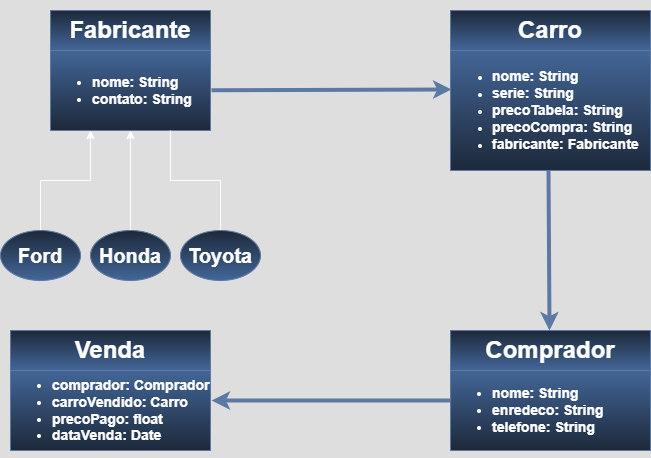

The diagram above was exported from draw.io. Its source (the exported page's mxGraphModel, read from the mxfile embedded in the PNG):
<mxGraphModel dx="2253" dy="785" grid="1" gridSize="10" guides="1" tooltips="1" connect="0" arrows="1" fold="1" page="1" pageScale="1" pageWidth="827" pageHeight="1169" math="0" shadow="0">
  <root>
    <mxCell id="0" />
    <mxCell id="1" parent="0" />
    <mxCell id="s5vxQqRVdu2GTKmLoUMO-11" value="" style="endArrow=classic;html=1;rounded=0;entryX=0.988;entryY=0.375;entryDx=0;entryDy=0;entryPerimeter=0;strokeWidth=4;fillColor=#dae8fc;gradientColor=#7ea6e0;strokeColor=#6c8ebf;" edge="1" parent="1">
      <mxGeometry width="50" height="50" relative="1" as="geometry">
        <mxPoint x="453" y="430" as="sourcePoint" />
        <mxPoint x="201.07999999999993" y="430" as="targetPoint" />
      </mxGeometry>
    </mxCell>
    <mxCell id="s5vxQqRVdu2GTKmLoUMO-8" value="" style="endArrow=classic;html=1;rounded=0;entryX=0.495;entryY=-0.025;entryDx=0;entryDy=0;entryPerimeter=0;fillColor=#dae8fc;gradientColor=#7ea6e0;strokeColor=#6c8ebf;strokeWidth=4;exitX=0.49;exitY=0.967;exitDx=0;exitDy=0;exitPerimeter=0;" edge="1" parent="1">
      <mxGeometry width="50" height="50" relative="1" as="geometry">
        <mxPoint x="538" y="197.03999999999996" as="sourcePoint" />
        <mxPoint x="539" y="360" as="targetPoint" />
      </mxGeometry>
    </mxCell>
    <mxCell id="3hldcexrWTewNn4E2Ow3-31" value="&lt;h1&gt;Fabricante&lt;/h1&gt;" style="rounded=0;whiteSpace=wrap;html=1;fillColor=#dae8fc;gradientColor=#7ea6e0;strokeColor=#6c8ebf;" parent="1" vertex="1">
      <mxGeometry x="40" y="40" width="160" height="40" as="geometry" />
    </mxCell>
    <mxCell id="3hldcexrWTewNn4E2Ow3-33" value="&lt;h3&gt;&lt;p data-pm-slice=&quot;0 0 []&quot;&gt;&lt;/p&gt;&lt;ul&gt;&lt;li&gt;nome: String&lt;/li&gt;&lt;li&gt;contato: String&lt;/li&gt;&lt;/ul&gt;&lt;p&gt;&lt;/p&gt;&lt;/h3&gt;" style="rounded=0;whiteSpace=wrap;html=1;fillColor=light-dark(#DAE8FC,#436697);gradientColor=light-dark(#7EA6E0,#1D293B);strokeColor=#6c8ebf;align=left;" parent="1" vertex="1">
      <mxGeometry x="40" y="80" width="160" height="80" as="geometry" />
    </mxCell>
    <mxCell id="s5vxQqRVdu2GTKmLoUMO-1" value="&lt;h1&gt;Carro&lt;/h1&gt;" style="rounded=0;whiteSpace=wrap;html=1;fillColor=#dae8fc;gradientColor=#7ea6e0;strokeColor=#6c8ebf;" vertex="1" parent="1">
      <mxGeometry x="440" y="40" width="200" height="40" as="geometry" />
    </mxCell>
    <mxCell id="s5vxQqRVdu2GTKmLoUMO-2" value="&lt;ul&gt;&lt;li&gt;&lt;span style=&quot;background-color: transparent; color: light-dark(rgb(0, 0, 0), rgb(255, 255, 255)); font-size: 14.04px; font-weight: 700;&quot;&gt;nome: String&lt;/span&gt;&lt;/li&gt;&lt;li&gt;&lt;span style=&quot;font-size: 14.04px;&quot;&gt;&lt;b&gt;serie: String&lt;/b&gt;&lt;/span&gt;&lt;/li&gt;&lt;li&gt;&lt;span style=&quot;font-size: 14.04px;&quot;&gt;&lt;b&gt;precoTabela: String&lt;/b&gt;&lt;/span&gt;&lt;/li&gt;&lt;li&gt;&lt;span style=&quot;font-size: 14.04px;&quot;&gt;&lt;b&gt;precoCompra: String&lt;/b&gt;&lt;/span&gt;&lt;/li&gt;&lt;li&gt;&lt;span style=&quot;font-size: 14.04px;&quot;&gt;&lt;b&gt;fabricante: Fabricante&lt;/b&gt;&lt;/span&gt;&lt;/li&gt;&lt;/ul&gt;" style="rounded=0;whiteSpace=wrap;html=1;fillColor=light-dark(#DAE8FC,#436697);gradientColor=light-dark(#7EA6E0,#1D293B);strokeColor=#6c8ebf;align=left;" vertex="1" parent="1">
      <mxGeometry x="440" y="80" width="200" height="120" as="geometry" />
    </mxCell>
    <mxCell id="s5vxQqRVdu2GTKmLoUMO-5" value="" style="endArrow=classic;html=1;rounded=0;strokeWidth=4;fillColor=#dae8fc;gradientColor=#7ea6e0;strokeColor=#6c8ebf;" edge="1" parent="1">
      <mxGeometry width="50" height="50" relative="1" as="geometry">
        <mxPoint x="201" y="119.75" as="sourcePoint" />
        <mxPoint x="441" y="119" as="targetPoint" />
      </mxGeometry>
    </mxCell>
    <mxCell id="s5vxQqRVdu2GTKmLoUMO-6" value="&lt;h1&gt;Comprador&lt;/h1&gt;" style="rounded=0;whiteSpace=wrap;html=1;fillColor=#dae8fc;gradientColor=#7ea6e0;strokeColor=#6c8ebf;" vertex="1" parent="1">
      <mxGeometry x="440" y="360" width="200" height="40" as="geometry" />
    </mxCell>
    <mxCell id="s5vxQqRVdu2GTKmLoUMO-7" value="&lt;h3&gt;&lt;p data-pm-slice=&quot;0 0 []&quot;&gt;&lt;/p&gt;&lt;ul&gt;&lt;li&gt;nome: String&lt;/li&gt;&lt;li&gt;enredeco: String&lt;/li&gt;&lt;li&gt;telefone: String&lt;/li&gt;&lt;/ul&gt;&lt;p&gt;&lt;/p&gt;&lt;/h3&gt;" style="rounded=0;whiteSpace=wrap;html=1;fillColor=light-dark(#DAE8FC,#436697);gradientColor=light-dark(#7EA6E0,#1D293B);strokeColor=#6c8ebf;align=left;" vertex="1" parent="1">
      <mxGeometry x="440" y="400" width="200" height="80" as="geometry" />
    </mxCell>
    <mxCell id="s5vxQqRVdu2GTKmLoUMO-9" value="&lt;h1&gt;Venda&lt;/h1&gt;" style="rounded=0;whiteSpace=wrap;html=1;fillColor=#dae8fc;gradientColor=#7ea6e0;strokeColor=#6c8ebf;" vertex="1" parent="1">
      <mxGeometry y="360" width="200" height="40" as="geometry" />
    </mxCell>
    <mxCell id="s5vxQqRVdu2GTKmLoUMO-10" value="&lt;h3&gt;&lt;p data-pm-slice=&quot;0 0 []&quot;&gt;&lt;/p&gt;&lt;ul&gt;&lt;li&gt;comprador: Comprador&lt;/li&gt;&lt;li&gt;carroVendido: Carro&lt;/li&gt;&lt;li&gt;precoPago: float&lt;/li&gt;&lt;li&gt;dataVenda: Date&lt;/li&gt;&lt;/ul&gt;&lt;p&gt;&lt;/p&gt;&lt;/h3&gt;" style="rounded=0;whiteSpace=wrap;html=1;fillColor=light-dark(#DAE8FC,#436697);gradientColor=light-dark(#7EA6E0,#1D293B);strokeColor=#6c8ebf;align=left;" vertex="1" parent="1">
      <mxGeometry y="400" width="200" height="80" as="geometry" />
    </mxCell>
    <mxCell id="s5vxQqRVdu2GTKmLoUMO-12" value="" style="endArrow=classic;html=1;rounded=0;startArrow=none;startFill=0;endFill=1;" edge="1" parent="1">
      <mxGeometry width="50" height="50" relative="1" as="geometry">
        <mxPoint x="80" y="210" as="sourcePoint" />
        <mxPoint x="80" y="160" as="targetPoint" />
      </mxGeometry>
    </mxCell>
    <mxCell id="s5vxQqRVdu2GTKmLoUMO-13" value="" style="endArrow=none;html=1;rounded=0;" edge="1" parent="1">
      <mxGeometry width="50" height="50" relative="1" as="geometry">
        <mxPoint x="30" y="210" as="sourcePoint" />
        <mxPoint x="80" y="210" as="targetPoint" />
      </mxGeometry>
    </mxCell>
    <mxCell id="s5vxQqRVdu2GTKmLoUMO-14" value="" style="endArrow=none;html=1;rounded=0;" edge="1" parent="1">
      <mxGeometry width="50" height="50" relative="1" as="geometry">
        <mxPoint x="30" y="260" as="sourcePoint" />
        <mxPoint x="30" y="210" as="targetPoint" />
      </mxGeometry>
    </mxCell>
    <mxCell id="s5vxQqRVdu2GTKmLoUMO-15" value="&lt;h1&gt;Ford&lt;/h1&gt;" style="ellipse;whiteSpace=wrap;html=1;fillColor=#dae8fc;gradientColor=#7ea6e0;strokeColor=#6c8ebf;fontSize=10;" vertex="1" parent="1">
      <mxGeometry x="-10" y="260" width="80" height="50" as="geometry" />
    </mxCell>
    <mxCell id="s5vxQqRVdu2GTKmLoUMO-16" value="" style="endArrow=classic;html=1;rounded=0;entryX=0.5;entryY=1;entryDx=0;entryDy=0;entryPerimeter=0;endFill=1;" edge="1" parent="1" target="3hldcexrWTewNn4E2Ow3-33">
      <mxGeometry width="50" height="50" relative="1" as="geometry">
        <mxPoint x="120" y="260" as="sourcePoint" />
        <mxPoint x="170" y="210" as="targetPoint" />
      </mxGeometry>
    </mxCell>
    <mxCell id="s5vxQqRVdu2GTKmLoUMO-17" value="&lt;h1&gt;Honda&lt;/h1&gt;" style="ellipse;whiteSpace=wrap;html=1;fillColor=#dae8fc;gradientColor=#7ea6e0;strokeColor=#6c8ebf;fontSize=10;" vertex="1" parent="1">
      <mxGeometry x="80" y="260" width="80" height="50" as="geometry" />
    </mxCell>
    <mxCell id="s5vxQqRVdu2GTKmLoUMO-18" value="" style="endArrow=none;html=1;rounded=0;" edge="1" parent="1">
      <mxGeometry width="50" height="50" relative="1" as="geometry">
        <mxPoint x="160" y="210" as="sourcePoint" />
        <mxPoint x="160" y="160" as="targetPoint" />
      </mxGeometry>
    </mxCell>
    <mxCell id="s5vxQqRVdu2GTKmLoUMO-19" value="" style="endArrow=none;html=1;rounded=0;" edge="1" parent="1">
      <mxGeometry width="50" height="50" relative="1" as="geometry">
        <mxPoint x="160" y="210" as="sourcePoint" />
        <mxPoint x="210" y="210" as="targetPoint" />
      </mxGeometry>
    </mxCell>
    <mxCell id="s5vxQqRVdu2GTKmLoUMO-20" value="" style="endArrow=none;html=1;rounded=0;" edge="1" parent="1">
      <mxGeometry width="50" height="50" relative="1" as="geometry">
        <mxPoint x="210" y="260" as="sourcePoint" />
        <mxPoint x="210" y="210" as="targetPoint" />
      </mxGeometry>
    </mxCell>
    <mxCell id="s5vxQqRVdu2GTKmLoUMO-21" value="&lt;h1&gt;Toyota&lt;/h1&gt;" style="ellipse;whiteSpace=wrap;html=1;fillColor=#dae8fc;gradientColor=#7ea6e0;strokeColor=#6c8ebf;fontSize=10;" vertex="1" parent="1">
      <mxGeometry x="170" y="260" width="80" height="50" as="geometry" />
    </mxCell>
  </root>
</mxGraphModel>